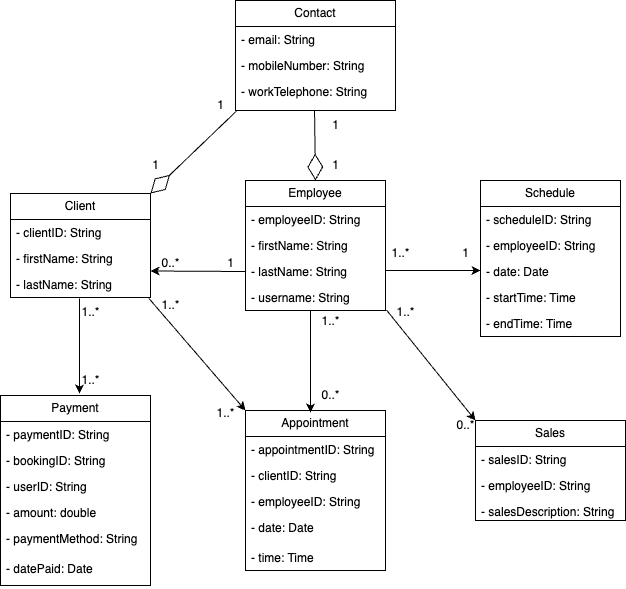

The diagram above was exported from draw.io. Its source (the exported page's mxGraphModel, read from the mxfile embedded in the PNG):
<mxGraphModel dx="774" dy="518" grid="1" gridSize="10" guides="1" tooltips="1" connect="1" arrows="1" fold="1" page="1" pageScale="1" pageWidth="850" pageHeight="1100" math="0" shadow="0">
  <root>
    <mxCell id="0" />
    <mxCell id="1" parent="0" />
    <mxCell id="a_6AAvfWfwA9eBO3s_bV-1" value="Employee" style="swimlane;fontStyle=0;childLayout=stackLayout;horizontal=1;startSize=26;fillColor=none;horizontalStack=0;resizeParent=1;resizeParentMax=0;resizeLast=0;collapsible=1;marginBottom=0;whiteSpace=wrap;html=1;" parent="1" vertex="1">
      <mxGeometry x="355" y="250" width="140" height="130" as="geometry" />
    </mxCell>
    <mxCell id="a_6AAvfWfwA9eBO3s_bV-2" value="- employeeID: String" style="text;strokeColor=none;fillColor=none;align=left;verticalAlign=top;spacingLeft=4;spacingRight=4;overflow=hidden;rotatable=0;points=[[0,0.5],[1,0.5]];portConstraint=eastwest;whiteSpace=wrap;html=1;" parent="a_6AAvfWfwA9eBO3s_bV-1" vertex="1">
      <mxGeometry y="26" width="140" height="26" as="geometry" />
    </mxCell>
    <mxCell id="a_6AAvfWfwA9eBO3s_bV-3" value="- firstName: String" style="text;strokeColor=none;fillColor=none;align=left;verticalAlign=top;spacingLeft=4;spacingRight=4;overflow=hidden;rotatable=0;points=[[0,0.5],[1,0.5]];portConstraint=eastwest;whiteSpace=wrap;html=1;" parent="a_6AAvfWfwA9eBO3s_bV-1" vertex="1">
      <mxGeometry y="52" width="140" height="26" as="geometry" />
    </mxCell>
    <mxCell id="a_6AAvfWfwA9eBO3s_bV-4" value="- lastName: String" style="text;strokeColor=none;fillColor=none;align=left;verticalAlign=top;spacingLeft=4;spacingRight=4;overflow=hidden;rotatable=0;points=[[0,0.5],[1,0.5]];portConstraint=eastwest;whiteSpace=wrap;html=1;" parent="a_6AAvfWfwA9eBO3s_bV-1" vertex="1">
      <mxGeometry y="78" width="140" height="26" as="geometry" />
    </mxCell>
    <mxCell id="a_6AAvfWfwA9eBO3s_bV-6" value="- username: String&amp;nbsp;" style="text;strokeColor=none;fillColor=none;align=left;verticalAlign=top;spacingLeft=4;spacingRight=4;overflow=hidden;rotatable=0;points=[[0,0.5],[1,0.5]];portConstraint=eastwest;whiteSpace=wrap;html=1;" parent="a_6AAvfWfwA9eBO3s_bV-1" vertex="1">
      <mxGeometry y="104" width="140" height="26" as="geometry" />
    </mxCell>
    <mxCell id="a_6AAvfWfwA9eBO3s_bV-8" value="Schedule" style="swimlane;fontStyle=0;childLayout=stackLayout;horizontal=1;startSize=26;fillColor=none;horizontalStack=0;resizeParent=1;resizeParentMax=0;resizeLast=0;collapsible=1;marginBottom=0;whiteSpace=wrap;html=1;" parent="1" vertex="1">
      <mxGeometry x="590" y="250" width="140" height="156" as="geometry" />
    </mxCell>
    <mxCell id="a_6AAvfWfwA9eBO3s_bV-9" value="- scheduleID: String" style="text;strokeColor=none;fillColor=none;align=left;verticalAlign=top;spacingLeft=4;spacingRight=4;overflow=hidden;rotatable=0;points=[[0,0.5],[1,0.5]];portConstraint=eastwest;whiteSpace=wrap;html=1;" parent="a_6AAvfWfwA9eBO3s_bV-8" vertex="1">
      <mxGeometry y="26" width="140" height="26" as="geometry" />
    </mxCell>
    <mxCell id="a_6AAvfWfwA9eBO3s_bV-10" value="- employeeID: String" style="text;strokeColor=none;fillColor=none;align=left;verticalAlign=top;spacingLeft=4;spacingRight=4;overflow=hidden;rotatable=0;points=[[0,0.5],[1,0.5]];portConstraint=eastwest;whiteSpace=wrap;html=1;" parent="a_6AAvfWfwA9eBO3s_bV-8" vertex="1">
      <mxGeometry y="52" width="140" height="26" as="geometry" />
    </mxCell>
    <mxCell id="a_6AAvfWfwA9eBO3s_bV-11" value="- date: Date" style="text;strokeColor=none;fillColor=none;align=left;verticalAlign=top;spacingLeft=4;spacingRight=4;overflow=hidden;rotatable=0;points=[[0,0.5],[1,0.5]];portConstraint=eastwest;whiteSpace=wrap;html=1;" parent="a_6AAvfWfwA9eBO3s_bV-8" vertex="1">
      <mxGeometry y="78" width="140" height="26" as="geometry" />
    </mxCell>
    <mxCell id="a_6AAvfWfwA9eBO3s_bV-12" value="- startTime: Time&amp;nbsp;" style="text;strokeColor=none;fillColor=none;align=left;verticalAlign=top;spacingLeft=4;spacingRight=4;overflow=hidden;rotatable=0;points=[[0,0.5],[1,0.5]];portConstraint=eastwest;whiteSpace=wrap;html=1;" parent="a_6AAvfWfwA9eBO3s_bV-8" vertex="1">
      <mxGeometry y="104" width="140" height="26" as="geometry" />
    </mxCell>
    <mxCell id="a_6AAvfWfwA9eBO3s_bV-13" value="- endTime: Time&amp;nbsp;" style="text;strokeColor=none;fillColor=none;align=left;verticalAlign=top;spacingLeft=4;spacingRight=4;overflow=hidden;rotatable=0;points=[[0,0.5],[1,0.5]];portConstraint=eastwest;whiteSpace=wrap;html=1;" parent="a_6AAvfWfwA9eBO3s_bV-8" vertex="1">
      <mxGeometry y="130" width="140" height="26" as="geometry" />
    </mxCell>
    <mxCell id="a_6AAvfWfwA9eBO3s_bV-14" value="Client" style="swimlane;fontStyle=0;childLayout=stackLayout;horizontal=1;startSize=26;fillColor=none;horizontalStack=0;resizeParent=1;resizeParentMax=0;resizeLast=0;collapsible=1;marginBottom=0;whiteSpace=wrap;html=1;" parent="1" vertex="1">
      <mxGeometry x="120" y="263" width="140" height="104" as="geometry" />
    </mxCell>
    <mxCell id="a_6AAvfWfwA9eBO3s_bV-15" value="- clientID: String" style="text;strokeColor=none;fillColor=none;align=left;verticalAlign=top;spacingLeft=4;spacingRight=4;overflow=hidden;rotatable=0;points=[[0,0.5],[1,0.5]];portConstraint=eastwest;whiteSpace=wrap;html=1;" parent="a_6AAvfWfwA9eBO3s_bV-14" vertex="1">
      <mxGeometry y="26" width="140" height="26" as="geometry" />
    </mxCell>
    <mxCell id="a_6AAvfWfwA9eBO3s_bV-16" value="- firstName: String" style="text;strokeColor=none;fillColor=none;align=left;verticalAlign=top;spacingLeft=4;spacingRight=4;overflow=hidden;rotatable=0;points=[[0,0.5],[1,0.5]];portConstraint=eastwest;whiteSpace=wrap;html=1;" parent="a_6AAvfWfwA9eBO3s_bV-14" vertex="1">
      <mxGeometry y="52" width="140" height="26" as="geometry" />
    </mxCell>
    <mxCell id="a_6AAvfWfwA9eBO3s_bV-17" value="- lastName: String" style="text;strokeColor=none;fillColor=none;align=left;verticalAlign=top;spacingLeft=4;spacingRight=4;overflow=hidden;rotatable=0;points=[[0,0.5],[1,0.5]];portConstraint=eastwest;whiteSpace=wrap;html=1;" parent="a_6AAvfWfwA9eBO3s_bV-14" vertex="1">
      <mxGeometry y="78" width="140" height="26" as="geometry" />
    </mxCell>
    <mxCell id="a_6AAvfWfwA9eBO3s_bV-20" value="Appointment" style="swimlane;fontStyle=0;childLayout=stackLayout;horizontal=1;startSize=26;fillColor=none;horizontalStack=0;resizeParent=1;resizeParentMax=0;resizeLast=0;collapsible=1;marginBottom=0;whiteSpace=wrap;html=1;" parent="1" vertex="1">
      <mxGeometry x="355" y="480" width="140" height="160" as="geometry" />
    </mxCell>
    <mxCell id="a_6AAvfWfwA9eBO3s_bV-21" value="- appointmentID: String" style="text;strokeColor=none;fillColor=none;align=left;verticalAlign=top;spacingLeft=4;spacingRight=4;overflow=hidden;rotatable=0;points=[[0,0.5],[1,0.5]];portConstraint=eastwest;whiteSpace=wrap;html=1;" parent="a_6AAvfWfwA9eBO3s_bV-20" vertex="1">
      <mxGeometry y="26" width="140" height="26" as="geometry" />
    </mxCell>
    <mxCell id="a_6AAvfWfwA9eBO3s_bV-22" value="- clientID: String" style="text;strokeColor=none;fillColor=none;align=left;verticalAlign=top;spacingLeft=4;spacingRight=4;overflow=hidden;rotatable=0;points=[[0,0.5],[1,0.5]];portConstraint=eastwest;whiteSpace=wrap;html=1;" parent="a_6AAvfWfwA9eBO3s_bV-20" vertex="1">
      <mxGeometry y="52" width="140" height="26" as="geometry" />
    </mxCell>
    <mxCell id="a_6AAvfWfwA9eBO3s_bV-23" value="- employeeID: String" style="text;strokeColor=none;fillColor=none;align=left;verticalAlign=top;spacingLeft=4;spacingRight=4;overflow=hidden;rotatable=0;points=[[0,0.5],[1,0.5]];portConstraint=eastwest;whiteSpace=wrap;html=1;" parent="a_6AAvfWfwA9eBO3s_bV-20" vertex="1">
      <mxGeometry y="78" width="140" height="26" as="geometry" />
    </mxCell>
    <mxCell id="a_6AAvfWfwA9eBO3s_bV-24" value="- date: Date" style="text;strokeColor=none;fillColor=none;align=left;verticalAlign=top;spacingLeft=4;spacingRight=4;overflow=hidden;rotatable=0;points=[[0,0.5],[1,0.5]];portConstraint=eastwest;whiteSpace=wrap;html=1;" parent="a_6AAvfWfwA9eBO3s_bV-20" vertex="1">
      <mxGeometry y="104" width="140" height="30" as="geometry" />
    </mxCell>
    <mxCell id="a_6AAvfWfwA9eBO3s_bV-25" value="- time: Time&amp;nbsp;" style="text;strokeColor=none;fillColor=none;align=left;verticalAlign=top;spacingLeft=4;spacingRight=4;overflow=hidden;rotatable=0;points=[[0,0.5],[1,0.5]];portConstraint=eastwest;whiteSpace=wrap;html=1;" parent="a_6AAvfWfwA9eBO3s_bV-20" vertex="1">
      <mxGeometry y="134" width="140" height="26" as="geometry" />
    </mxCell>
    <mxCell id="a_6AAvfWfwA9eBO3s_bV-26" value="Sales" style="swimlane;fontStyle=0;childLayout=stackLayout;horizontal=1;startSize=26;fillColor=none;horizontalStack=0;resizeParent=1;resizeParentMax=0;resizeLast=0;collapsible=1;marginBottom=0;whiteSpace=wrap;html=1;" parent="1" vertex="1">
      <mxGeometry x="585" y="490" width="150" height="100" as="geometry" />
    </mxCell>
    <mxCell id="a_6AAvfWfwA9eBO3s_bV-27" value="- salesID: String" style="text;strokeColor=none;fillColor=none;align=left;verticalAlign=top;spacingLeft=4;spacingRight=4;overflow=hidden;rotatable=0;points=[[0,0.5],[1,0.5]];portConstraint=eastwest;whiteSpace=wrap;html=1;" parent="a_6AAvfWfwA9eBO3s_bV-26" vertex="1">
      <mxGeometry y="26" width="150" height="26" as="geometry" />
    </mxCell>
    <mxCell id="a_6AAvfWfwA9eBO3s_bV-28" value="- employeeID: String" style="text;strokeColor=none;fillColor=none;align=left;verticalAlign=top;spacingLeft=4;spacingRight=4;overflow=hidden;rotatable=0;points=[[0,0.5],[1,0.5]];portConstraint=eastwest;whiteSpace=wrap;html=1;" parent="a_6AAvfWfwA9eBO3s_bV-26" vertex="1">
      <mxGeometry y="52" width="150" height="26" as="geometry" />
    </mxCell>
    <mxCell id="a_6AAvfWfwA9eBO3s_bV-29" value="- salesDescription: String" style="text;strokeColor=none;fillColor=none;align=left;verticalAlign=top;spacingLeft=4;spacingRight=4;overflow=hidden;rotatable=0;points=[[0,0.5],[1,0.5]];portConstraint=eastwest;whiteSpace=wrap;html=1;" parent="a_6AAvfWfwA9eBO3s_bV-26" vertex="1">
      <mxGeometry y="78" width="150" height="22" as="geometry" />
    </mxCell>
    <mxCell id="a_6AAvfWfwA9eBO3s_bV-31" value="" style="endArrow=classic;html=1;rounded=0;entryX=1;entryY=-0.019;entryDx=0;entryDy=0;entryPerimeter=0;exitX=0;exitY=0.5;exitDx=0;exitDy=0;" parent="1" source="a_6AAvfWfwA9eBO3s_bV-4" target="a_6AAvfWfwA9eBO3s_bV-17" edge="1">
      <mxGeometry width="50" height="50" relative="1" as="geometry">
        <mxPoint x="360" y="340" as="sourcePoint" />
        <mxPoint x="260" y="328" as="targetPoint" />
      </mxGeometry>
    </mxCell>
    <mxCell id="a_6AAvfWfwA9eBO3s_bV-32" value="1" style="text;html=1;align=center;verticalAlign=middle;resizable=0;points=[];autosize=1;strokeColor=none;fillColor=none;" parent="1" vertex="1">
      <mxGeometry x="325" y="318" width="30" height="30" as="geometry" />
    </mxCell>
    <mxCell id="a_6AAvfWfwA9eBO3s_bV-34" value="0..*" style="text;html=1;align=center;verticalAlign=middle;resizable=0;points=[];autosize=1;strokeColor=none;fillColor=none;" parent="1" vertex="1">
      <mxGeometry x="260" y="318" width="40" height="30" as="geometry" />
    </mxCell>
    <mxCell id="a_6AAvfWfwA9eBO3s_bV-35" value="" style="endArrow=classic;html=1;rounded=0;entryX=1;entryY=-0.019;entryDx=0;entryDy=0;entryPerimeter=0;exitX=0;exitY=0.5;exitDx=0;exitDy=0;" parent="1" edge="1">
      <mxGeometry width="50" height="50" relative="1" as="geometry">
        <mxPoint x="495" y="340" as="sourcePoint" />
        <mxPoint x="590" y="340" as="targetPoint" />
      </mxGeometry>
    </mxCell>
    <mxCell id="a_6AAvfWfwA9eBO3s_bV-36" value="1..*" style="text;html=1;align=center;verticalAlign=middle;resizable=0;points=[];autosize=1;strokeColor=none;fillColor=none;" parent="1" vertex="1">
      <mxGeometry x="490" y="308" width="40" height="30" as="geometry" />
    </mxCell>
    <mxCell id="a_6AAvfWfwA9eBO3s_bV-37" value="1" style="text;html=1;align=center;verticalAlign=middle;resizable=0;points=[];autosize=1;strokeColor=none;fillColor=none;" parent="1" vertex="1">
      <mxGeometry x="560" y="308" width="30" height="30" as="geometry" />
    </mxCell>
    <mxCell id="a_6AAvfWfwA9eBO3s_bV-38" value="" style="endArrow=classic;html=1;rounded=0;entryX=0;entryY=0;entryDx=0;entryDy=0;exitX=0.986;exitY=1.019;exitDx=0;exitDy=0;exitPerimeter=0;" parent="1" source="a_6AAvfWfwA9eBO3s_bV-17" target="a_6AAvfWfwA9eBO3s_bV-20" edge="1">
      <mxGeometry width="50" height="50" relative="1" as="geometry">
        <mxPoint x="260" y="360" as="sourcePoint" />
        <mxPoint x="340" y="443" as="targetPoint" />
      </mxGeometry>
    </mxCell>
    <mxCell id="a_6AAvfWfwA9eBO3s_bV-39" value="1..*" style="text;html=1;align=center;verticalAlign=middle;resizable=0;points=[];autosize=1;strokeColor=none;fillColor=none;" parent="1" vertex="1">
      <mxGeometry x="260" y="360" width="40" height="30" as="geometry" />
    </mxCell>
    <mxCell id="a_6AAvfWfwA9eBO3s_bV-40" value="1..*" style="text;html=1;align=center;verticalAlign=middle;resizable=0;points=[];autosize=1;strokeColor=none;fillColor=none;" parent="1" vertex="1">
      <mxGeometry x="315" y="468" width="40" height="30" as="geometry" />
    </mxCell>
    <mxCell id="a_6AAvfWfwA9eBO3s_bV-41" value="" style="endArrow=classic;html=1;rounded=0;" parent="1" edge="1">
      <mxGeometry width="50" height="50" relative="1" as="geometry">
        <mxPoint x="420" y="380" as="sourcePoint" />
        <mxPoint x="420" y="482" as="targetPoint" />
      </mxGeometry>
    </mxCell>
    <mxCell id="a_6AAvfWfwA9eBO3s_bV-42" value="1..*" style="text;html=1;align=center;verticalAlign=middle;resizable=0;points=[];autosize=1;strokeColor=none;fillColor=none;" parent="1" vertex="1">
      <mxGeometry x="420" y="376" width="40" height="30" as="geometry" />
    </mxCell>
    <mxCell id="a_6AAvfWfwA9eBO3s_bV-43" value="0..*" style="text;html=1;align=center;verticalAlign=middle;resizable=0;points=[];autosize=1;strokeColor=none;fillColor=none;" parent="1" vertex="1">
      <mxGeometry x="420" y="450" width="40" height="30" as="geometry" />
    </mxCell>
    <mxCell id="a_6AAvfWfwA9eBO3s_bV-44" value="" style="endArrow=classic;html=1;rounded=0;entryX=0;entryY=0;entryDx=0;entryDy=0;exitX=1.007;exitY=0.981;exitDx=0;exitDy=0;exitPerimeter=0;" parent="1" source="a_6AAvfWfwA9eBO3s_bV-6" target="a_6AAvfWfwA9eBO3s_bV-26" edge="1">
      <mxGeometry width="50" height="50" relative="1" as="geometry">
        <mxPoint x="495" y="406" as="sourcePoint" />
        <mxPoint x="555" y="468" as="targetPoint" />
      </mxGeometry>
    </mxCell>
    <mxCell id="a_6AAvfWfwA9eBO3s_bV-45" value="1..*" style="text;html=1;align=center;verticalAlign=middle;resizable=0;points=[];autosize=1;strokeColor=none;fillColor=none;" parent="1" vertex="1">
      <mxGeometry x="495" y="367" width="40" height="30" as="geometry" />
    </mxCell>
    <mxCell id="a_6AAvfWfwA9eBO3s_bV-46" value="0..*" style="text;html=1;align=center;verticalAlign=middle;resizable=0;points=[];autosize=1;strokeColor=none;fillColor=none;" parent="1" vertex="1">
      <mxGeometry x="555" y="480" width="40" height="30" as="geometry" />
    </mxCell>
    <mxCell id="joXPBKWlxi3D08yP_ZIx-1" value="Payment" style="swimlane;fontStyle=0;childLayout=stackLayout;horizontal=1;startSize=26;fillColor=none;horizontalStack=0;resizeParent=1;resizeParentMax=0;resizeLast=0;collapsible=1;marginBottom=0;whiteSpace=wrap;html=1;" parent="1" vertex="1">
      <mxGeometry x="110" y="465" width="150" height="190" as="geometry" />
    </mxCell>
    <mxCell id="joXPBKWlxi3D08yP_ZIx-2" value="- paymentID: String" style="text;strokeColor=none;fillColor=none;align=left;verticalAlign=top;spacingLeft=4;spacingRight=4;overflow=hidden;rotatable=0;points=[[0,0.5],[1,0.5]];portConstraint=eastwest;whiteSpace=wrap;html=1;" parent="joXPBKWlxi3D08yP_ZIx-1" vertex="1">
      <mxGeometry y="26" width="150" height="26" as="geometry" />
    </mxCell>
    <mxCell id="joXPBKWlxi3D08yP_ZIx-3" value="- bookingID: String" style="text;strokeColor=none;fillColor=none;align=left;verticalAlign=top;spacingLeft=4;spacingRight=4;overflow=hidden;rotatable=0;points=[[0,0.5],[1,0.5]];portConstraint=eastwest;whiteSpace=wrap;html=1;" parent="joXPBKWlxi3D08yP_ZIx-1" vertex="1">
      <mxGeometry y="52" width="150" height="26" as="geometry" />
    </mxCell>
    <mxCell id="joXPBKWlxi3D08yP_ZIx-4" value="- userID: String" style="text;strokeColor=none;fillColor=none;align=left;verticalAlign=top;spacingLeft=4;spacingRight=4;overflow=hidden;rotatable=0;points=[[0,0.5],[1,0.5]];portConstraint=eastwest;whiteSpace=wrap;html=1;" parent="joXPBKWlxi3D08yP_ZIx-1" vertex="1">
      <mxGeometry y="78" width="150" height="26" as="geometry" />
    </mxCell>
    <mxCell id="joXPBKWlxi3D08yP_ZIx-5" value="- amount: double" style="text;strokeColor=none;fillColor=none;align=left;verticalAlign=top;spacingLeft=4;spacingRight=4;overflow=hidden;rotatable=0;points=[[0,0.5],[1,0.5]];portConstraint=eastwest;whiteSpace=wrap;html=1;" parent="joXPBKWlxi3D08yP_ZIx-1" vertex="1">
      <mxGeometry y="104" width="150" height="26" as="geometry" />
    </mxCell>
    <mxCell id="joXPBKWlxi3D08yP_ZIx-6" value="- paymentMethod: String" style="text;strokeColor=none;fillColor=none;align=left;verticalAlign=top;spacingLeft=4;spacingRight=4;overflow=hidden;rotatable=0;points=[[0,0.5],[1,0.5]];portConstraint=eastwest;whiteSpace=wrap;html=1;" parent="joXPBKWlxi3D08yP_ZIx-1" vertex="1">
      <mxGeometry y="130" width="150" height="30" as="geometry" />
    </mxCell>
    <mxCell id="joXPBKWlxi3D08yP_ZIx-7" value="- datePaid: Date" style="text;strokeColor=none;fillColor=none;align=left;verticalAlign=top;spacingLeft=4;spacingRight=4;overflow=hidden;rotatable=0;points=[[0,0.5],[1,0.5]];portConstraint=eastwest;whiteSpace=wrap;html=1;" parent="joXPBKWlxi3D08yP_ZIx-1" vertex="1">
      <mxGeometry y="160" width="150" height="30" as="geometry" />
    </mxCell>
    <mxCell id="joXPBKWlxi3D08yP_ZIx-8" value="" style="endArrow=classic;html=1;rounded=0;entryX=-0.125;entryY=0.717;entryDx=0;entryDy=0;entryPerimeter=0;" parent="1" edge="1">
      <mxGeometry width="50" height="50" relative="1" as="geometry">
        <mxPoint x="189" y="368" as="sourcePoint" />
        <mxPoint x="189" y="463" as="targetPoint" />
      </mxGeometry>
    </mxCell>
    <mxCell id="EXx9SiUMYrSE7Lwj65rg-1" value="1..*" style="text;html=1;align=center;verticalAlign=middle;resizable=0;points=[];autosize=1;strokeColor=none;fillColor=none;" parent="1" vertex="1">
      <mxGeometry x="180" y="367" width="40" height="30" as="geometry" />
    </mxCell>
    <mxCell id="EXx9SiUMYrSE7Lwj65rg-2" value="1..*" style="text;html=1;align=center;verticalAlign=middle;resizable=0;points=[];autosize=1;strokeColor=none;fillColor=none;" parent="1" vertex="1">
      <mxGeometry x="180" y="435" width="40" height="30" as="geometry" />
    </mxCell>
    <mxCell id="ZUORlVWQMwTfDHrZm7A6-1" value="Contact" style="swimlane;fontStyle=0;childLayout=stackLayout;horizontal=1;startSize=26;fillColor=none;horizontalStack=0;resizeParent=1;resizeParentMax=0;resizeLast=0;collapsible=1;marginBottom=0;whiteSpace=wrap;html=1;" parent="1" vertex="1">
      <mxGeometry x="345" y="70" width="160" height="110" as="geometry" />
    </mxCell>
    <mxCell id="ZUORlVWQMwTfDHrZm7A6-2" value="- email: String" style="text;strokeColor=none;fillColor=none;align=left;verticalAlign=top;spacingLeft=4;spacingRight=4;overflow=hidden;rotatable=0;points=[[0,0.5],[1,0.5]];portConstraint=eastwest;whiteSpace=wrap;html=1;" parent="ZUORlVWQMwTfDHrZm7A6-1" vertex="1">
      <mxGeometry y="26" width="160" height="26" as="geometry" />
    </mxCell>
    <mxCell id="ZUORlVWQMwTfDHrZm7A6-3" value="- mobileNumber: String" style="text;strokeColor=none;fillColor=none;align=left;verticalAlign=top;spacingLeft=4;spacingRight=4;overflow=hidden;rotatable=0;points=[[0,0.5],[1,0.5]];portConstraint=eastwest;whiteSpace=wrap;html=1;" parent="ZUORlVWQMwTfDHrZm7A6-1" vertex="1">
      <mxGeometry y="52" width="160" height="26" as="geometry" />
    </mxCell>
    <mxCell id="ZUORlVWQMwTfDHrZm7A6-4" value="- workTelephone: String" style="text;strokeColor=none;fillColor=none;align=left;verticalAlign=top;spacingLeft=4;spacingRight=4;overflow=hidden;rotatable=0;points=[[0,0.5],[1,0.5]];portConstraint=eastwest;whiteSpace=wrap;html=1;" parent="ZUORlVWQMwTfDHrZm7A6-1" vertex="1">
      <mxGeometry y="78" width="160" height="32" as="geometry" />
    </mxCell>
    <mxCell id="4b8gjZjfVr0o5cpgLX_F-7" value="" style="endArrow=diamondThin;endFill=0;endSize=24;html=1;rounded=0;exitX=0.013;exitY=0.984;exitDx=0;exitDy=0;exitPerimeter=0;entryX=1;entryY=0;entryDx=0;entryDy=0;" parent="1" source="ZUORlVWQMwTfDHrZm7A6-4" target="a_6AAvfWfwA9eBO3s_bV-14" edge="1">
      <mxGeometry width="160" relative="1" as="geometry">
        <mxPoint x="195" y="170" as="sourcePoint" />
        <mxPoint x="270" y="260" as="targetPoint" />
      </mxGeometry>
    </mxCell>
    <mxCell id="4b8gjZjfVr0o5cpgLX_F-8" value="" style="endArrow=diamondThin;endFill=0;endSize=24;html=1;rounded=0;entryX=0.5;entryY=0;entryDx=0;entryDy=0;exitX=0.494;exitY=1.016;exitDx=0;exitDy=0;exitPerimeter=0;" parent="1" source="ZUORlVWQMwTfDHrZm7A6-4" target="a_6AAvfWfwA9eBO3s_bV-1" edge="1">
      <mxGeometry width="160" relative="1" as="geometry">
        <mxPoint x="420" y="210" as="sourcePoint" />
        <mxPoint x="510" y="210" as="targetPoint" />
      </mxGeometry>
    </mxCell>
    <mxCell id="4b8gjZjfVr0o5cpgLX_F-9" value="1" style="text;html=1;align=center;verticalAlign=middle;resizable=0;points=[];autosize=1;strokeColor=none;fillColor=none;" parent="1" vertex="1">
      <mxGeometry x="250" y="220" width="30" height="30" as="geometry" />
    </mxCell>
    <mxCell id="4b8gjZjfVr0o5cpgLX_F-10" value="1" style="text;html=1;align=center;verticalAlign=middle;resizable=0;points=[];autosize=1;strokeColor=none;fillColor=none;" parent="1" vertex="1">
      <mxGeometry x="315" y="160" width="30" height="30" as="geometry" />
    </mxCell>
    <mxCell id="4b8gjZjfVr0o5cpgLX_F-11" value="1" style="text;html=1;align=center;verticalAlign=middle;resizable=0;points=[];autosize=1;strokeColor=none;fillColor=none;" parent="1" vertex="1">
      <mxGeometry x="430" y="180" width="30" height="30" as="geometry" />
    </mxCell>
    <mxCell id="4b8gjZjfVr0o5cpgLX_F-12" value="1" style="text;html=1;align=center;verticalAlign=middle;resizable=0;points=[];autosize=1;strokeColor=none;fillColor=none;" parent="1" vertex="1">
      <mxGeometry x="430" y="220" width="30" height="30" as="geometry" />
    </mxCell>
  </root>
</mxGraphModel>